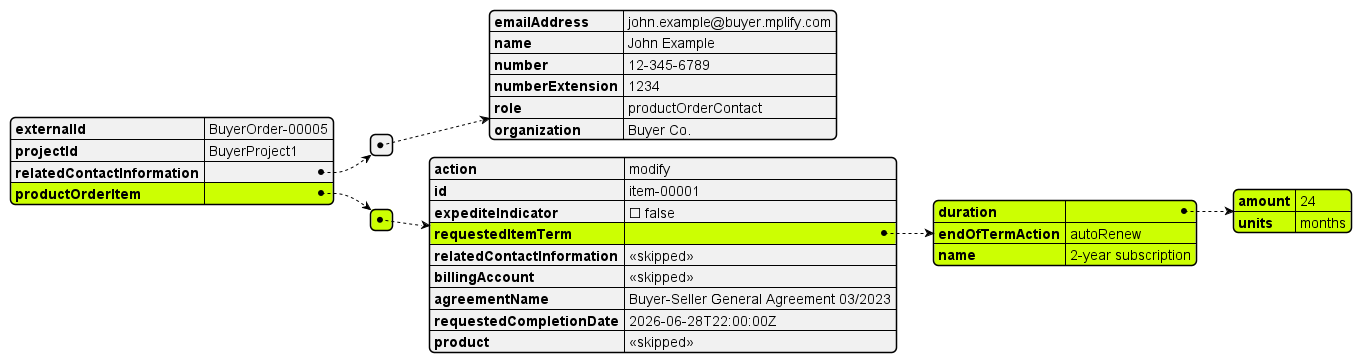

The diagram above was rendered by PlantUML. Its source (embedded in the PNG):
@startjson
#highlight "productOrderItem" 
#highlight "productOrderItem" / "0" 
#highlight "productOrderItem" / "0" / "requestedItemTerm"  
#highlight "productOrderItem" / "0" / "requestedItemTerm" / "duration" 
#highlight "productOrderItem" / "0" / "requestedItemTerm" / "duration" / "amount"
#highlight "productOrderItem" / "0" / "requestedItemTerm" / "duration" / "units"
#highlight "productOrderItem" / "0" / "requestedItemTerm" / "endOfTermAction"
#highlight "productOrderItem" / "0" / "requestedItemTerm" / "name"


{
  "externalId": "BuyerOrder-00005",
  "projectId": "BuyerProject1",
  "relatedContactInformation": [
    {
      "emailAddress": "john.example@buyer.mplify.com",
      "name": "John Example",
      "number": "12-345-6789",
      "numberExtension": "1234",
      "role": "productOrderContact",
      "organization": "Buyer Co."
    }
  ],
  "productOrderItem": [
    {
      "action": "modify",
      "id": "item-00001",
      "expediteIndicator": false,
      "requestedItemTerm": {
        "duration": {
          "amount": 24,
          "units": "months"
        },
        "endOfTermAction": "autoRenew",
        "name": "2-year subscription"
      },
      "relatedContactInformation": "<<skipped>>",
      "billingAccount": "<<skipped>>",
      "agreementName": "Buyer-Seller General Agreement 03/2023",
      "requestedCompletionDate": "2026-06-28T22:00:00Z",
      "product": "<<skipped>>"
    }
  ]
}
@endjson